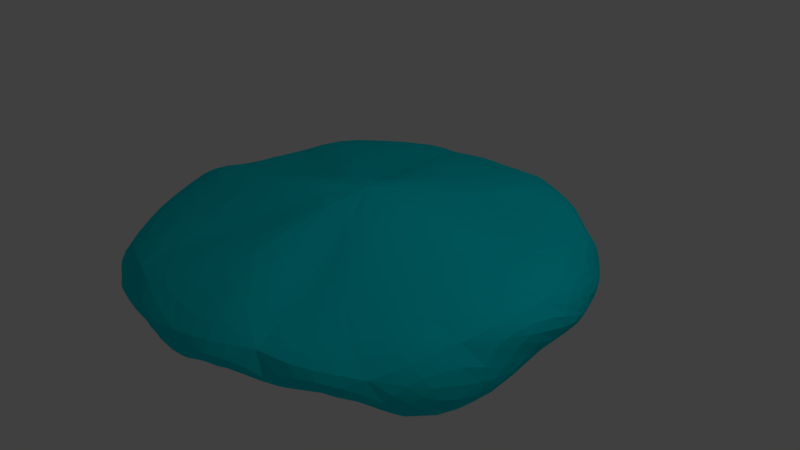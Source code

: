 # Source: Ice_Patch.blend  (saved by Blender 2.79.0; exported with 4.5.12 LTS)
import bpy
from mathutils import Matrix  # noqa: F401  (used for matrix-valued properties, if any)

bpy.ops.wm.read_factory_settings(use_empty=True)
scene = bpy.context.scene
scene.name = 'Scene'

# ---- collections
col_collection_1 = bpy.data.collections.new('Collection 1'); scene.collection.children.link(col_collection_1)

# ---- materials (node trees are filled in below, after node groups)
mat_ice_patch = bpy.data.materials.new('Ice Patch')
mat_ice_patch.alpha_threshold = 0.0
mat_ice_patch.use_transparent_shadow = False
mat_ice_patch.diffuse_color = (0.0, 0.7227, 0.8, 1.0)
mat_ice_patch.roughness = 0.5
mat_ice_patch.line_color = (0.0, 0.0, 0.0, 1.0)

# ---- material node trees

# ---- world
world_world = bpy.data.worlds.new('World'); scene.world = world_world
world_world.color = (0.05088, 0.05088, 0.05088)
world_world.use_sun_shadow = False
world_world.sun_shadow_jitter_overblur = 0.0
world_world.cycles.sampling_method = 'MANUAL'

# ---- cameras
cam_camera = bpy.data.cameras.new('Camera')
cam_camera.clip_end = 100.0
cam_camera.lens = 35.0
cam_camera.sensor_width = 32.0
cam_camera.sensor_height = 18.0
cam_camera.ortho_scale = 7.314
cam_camera.dof.focus_distance = 0.0
cam_camera.dof.aperture_fstop = 128.0

# ---- lights
light_lamp = bpy.data.lights.new('Lamp', 'POINT')
light_lamp.transmission_factor = 0.0
light_lamp.cutoff_distance = 30.0
light_lamp.energy = 100.0
light_lamp.shadow_buffer_clip_start = 1.001
light_lamp.shadow_soft_size = 0.1
light_lamp.shadow_maximum_resolution = 0.006
light_lamp.use_absolute_resolution = True

# ---- meshes
me_circle_001 = bpy.data.meshes.new('Circle.001')
me_circle_001.from_pydata([(0.0, 0.0, 0.8546), (0.06448, 1.545, 0.4189), (-0.4724, 0.9415, 0.445), (-0.8121, 0.8086, 0.2774), (-1.624, 0.8861, 0.331), (-1.768, 0.21, 0.1875), (-1.651, -0.7106, 0.6577), (-1.262, -1.003, 0.5552), (-0.6189, -1.349, 0.3789), (0.08049, -1.588, 0.6503), (0.569, -1.309, 0.3348), (1.18, -1.532, 0.3109), (1.42, -0.5876, 0.3171), (1.493, 0.006604, 0.3643), (1.444, 0.5168, 0.3785), (0.9824, 1.246, 0.2659), (0.6073, 1.135, 0.4319), (0.01116, 2.981, 0.3343), (-0.9715, 2.774, 0.3596), (-2.121, 2.102, 0.4338), (-2.938, 1.066, 0.2785), (-2.967, -0.01046, 0.275), (-2.755, -1.07, 0.35), (-2.335, -2.327, 0.02891), (-1.164, -2.78, 0.226), (0.3629, -3.296, 0.1784), (1.396, -2.953, 0.2688), (2.422, -2.194, 0.1363), (2.775, -1.151, 0.3313), (2.984, 0.05121, 0.3673), (2.433, 1.146, 0.2859), (2.033, 1.982, 0.3152), (1.268, 2.485, 0.5409), (-0.3169, 2.843, -0.6297), (-1.063, 3.185, -0.2544), (-2.367, 1.869, -0.2188), (-2.65, 0.7076, -0.555), (-3.191, -0.008895, -0.09219), (-2.607, -1.354, -0.3988), (-2.031, -2.489, -0.5874), (-1.142, -2.936, -0.3106), (0.1211, -3.072, -0.2303), (1.135, -2.775, -0.2997), (2.168, -2.068, -0.5364), (2.926, -1.439, -0.6424), (3.025, 0.1019, -0.3336), (2.82, 1.197, -0.3259), (2.224, 2.125, -0.2769), (1.354, 2.508, -0.3389)], [], [(0, 1, 2), (0, 2, 3), (0, 3, 4), (0, 4, 5), (0, 5, 6), (0, 6, 7), (0, 7, 8), (0, 8, 9), (0, 9, 10), (0, 10, 11), (0, 11, 12), (0, 12, 13), (0, 13, 14), (0, 14, 15), (0, 15, 16), (0, 16, 1), (15, 14, 30, 31), (4, 3, 19, 20), (8, 7, 23, 24), (12, 11, 27, 28), (16, 15, 31, 32), (5, 4, 20, 21), (2, 1, 17, 18), (9, 8, 24, 25), (13, 12, 28, 29), (1, 16, 32, 17), (6, 5, 21, 22), (10, 9, 25, 26), (14, 13, 29, 30), (3, 2, 18, 19), (7, 6, 22, 23), (11, 10, 26, 27), (28, 27, 43, 44), (21, 20, 36, 37), (29, 28, 44, 45), (22, 21, 37, 38), (30, 29, 45, 46), (23, 22, 38, 39), (31, 30, 46, 47), (24, 23, 39, 40), (32, 31, 47, 48), (25, 24, 40, 41), (18, 17, 33, 34), (17, 32, 48, 33), (26, 25, 41, 42), (19, 18, 34, 35), (27, 26, 42, 43), (20, 19, 35, 36), (34, 33, 48, 47, 46, 45, 44, 43, 42, 41, 40, 39, 38, 37, 36, 35)])
me_circle_001.materials.append(mat_ice_patch)
me_circle_001.use_remesh_preserve_volume = False
me_circle_001.use_remesh_preserve_attributes = False
me_circle_001.use_mirror_vertex_groups = False
me_circle_001.update()

# ---- objects
ob_ice_patch = bpy.data.objects.new('Ice Patch', me_circle_001)
ob_lamp = bpy.data.objects.new('Lamp', light_lamp)
ob_camera = bpy.data.objects.new('Camera', cam_camera)

# ---- transforms, parenting, visibility, modifiers, constraints
ob_ice_patch.location = (0.0, 0.0, 0.2)
ob_ice_patch.lineart.crease_threshold = 0.0
_m = ob_ice_patch.modifiers.new('Triangulate', 'TRIANGULATE')
_m = ob_ice_patch.modifiers.new('Subsurf', 'SUBSURF')
_m.uv_smooth = 'PRESERVE_CORNERS'
_m.quality = 2
_m.show_only_control_edges = False
ob_lamp.location = (4.076, 1.005, 5.904)
ob_lamp.rotation_euler = (0.6503, 0.05522, 1.866)
ob_lamp.lock_rotations_4d = False
ob_lamp.empty_display_type = 'ARROWS'
ob_lamp.color = (0.0, 0.0, 0.0, 0.0)
ob_lamp.lineart.crease_threshold = 0.0
ob_camera.location = (7.481, -6.508, 5.344)
ob_camera.rotation_euler = (1.109, 0.0, 0.8149)
ob_camera.lock_rotations_4d = False
ob_camera.empty_display_type = 'ARROWS'
ob_camera.color = (0.0, 0.0, 0.0, 0.0)
ob_camera.display_type = 'WIRE'
ob_camera.lineart.crease_threshold = 0.0

# ---- collection membership
col_collection_1.objects.link(ob_ice_patch)
col_collection_1.objects.link(ob_lamp)
col_collection_1.objects.link(ob_camera)

# ---- scene / render settings (as saved in the file)
scene.camera = ob_camera
scene.frame_start = 1; scene.frame_end = 250; scene.frame_set(1)
scene.render.engine = 'BLENDER_EEVEE_NEXT'
scene.render.resolution_percentage = 50
scene.render.dither_intensity = 0.0
scene.cycles.use_denoising = False
scene.cycles.samples = 128
scene.cycles.sampling_pattern = 'TABULATED_SOBOL'
scene.cycles.use_adaptive_sampling = False
scene.cycles.use_light_tree = False
scene.cycles.blur_glossy = 0.0
scene.cycles.sample_clamp_indirect = 0.0
scene.view_settings.view_transform = 'Standard'
bpy.context.view_layer.update()
